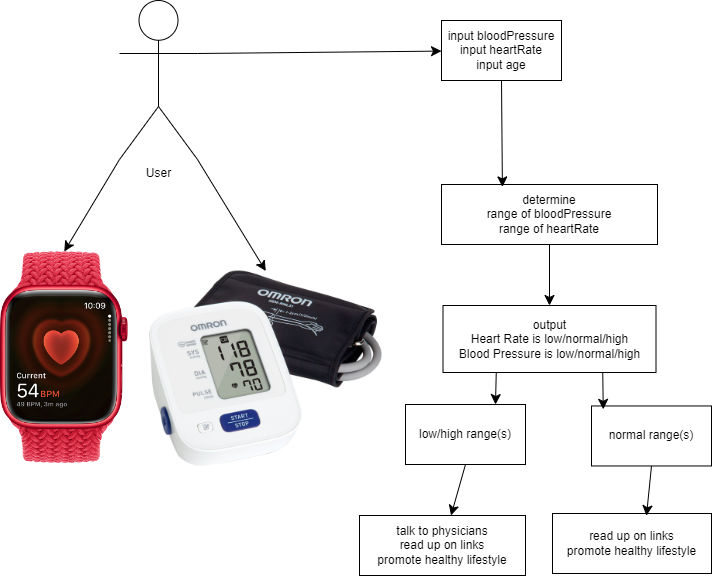

The diagram above was exported from draw.io. Its source (the exported page's mxGraphModel, read from the mxfile embedded in the PNG):
<mxGraphModel dx="725" dy="1328" grid="0" gridSize="10" guides="1" tooltips="1" connect="1" arrows="1" fold="1" page="0" pageScale="1" pageWidth="850" pageHeight="1100" math="0" shadow="0">
  <root>
    <mxCell id="0" />
    <mxCell id="1" parent="0" />
    <mxCell id="5RQfVfNkz0LlZJlh92f--1" value="" style="shape=image;verticalLabelPosition=bottom;labelBackgroundColor=default;verticalAlign=top;aspect=fixed;imageAspect=0;image=https://cdsassets.apple.com/live/7WUAS350/images/health/watchos-10-series-8-heart-rate.png;" vertex="1" parent="1">
      <mxGeometry x="50" y="49" width="127.54" height="212" as="geometry" />
    </mxCell>
    <mxCell id="5RQfVfNkz0LlZJlh92f--2" value="" style="shape=image;verticalLabelPosition=bottom;labelBackgroundColor=default;verticalAlign=top;aspect=fixed;imageAspect=0;image=https://pisces.bbystatic.com/image2/BestBuy_US/images/products/6370/6370324_sd.jpg;" vertex="1" parent="1">
      <mxGeometry x="199" y="68.53999999999999" width="232.55" height="194.92" as="geometry" />
    </mxCell>
    <mxCell id="5RQfVfNkz0LlZJlh92f--7" style="edgeStyle=none;curved=1;rounded=0;orthogonalLoop=1;jettySize=auto;html=1;exitX=0;exitY=1;exitDx=0;exitDy=0;exitPerimeter=0;entryX=0.5;entryY=0;entryDx=0;entryDy=0;fontSize=12;startSize=8;endSize=8;" edge="1" parent="1" source="5RQfVfNkz0LlZJlh92f--3" target="5RQfVfNkz0LlZJlh92f--1">
      <mxGeometry relative="1" as="geometry" />
    </mxCell>
    <mxCell id="5RQfVfNkz0LlZJlh92f--8" style="edgeStyle=none;curved=1;rounded=0;orthogonalLoop=1;jettySize=auto;html=1;exitX=1;exitY=1;exitDx=0;exitDy=0;exitPerimeter=0;entryX=0.5;entryY=0;entryDx=0;entryDy=0;fontSize=12;startSize=8;endSize=8;" edge="1" parent="1" source="5RQfVfNkz0LlZJlh92f--3" target="5RQfVfNkz0LlZJlh92f--2">
      <mxGeometry relative="1" as="geometry" />
    </mxCell>
    <mxCell id="5RQfVfNkz0LlZJlh92f--11" style="edgeStyle=none;curved=1;rounded=0;orthogonalLoop=1;jettySize=auto;html=1;exitX=1;exitY=0.3333333333333333;exitDx=0;exitDy=0;exitPerimeter=0;fontSize=12;startSize=8;endSize=8;" edge="1" parent="1" source="5RQfVfNkz0LlZJlh92f--3" target="5RQfVfNkz0LlZJlh92f--10">
      <mxGeometry relative="1" as="geometry" />
    </mxCell>
    <mxCell id="5RQfVfNkz0LlZJlh92f--3" value="User" style="shape=umlActor;verticalLabelPosition=bottom;verticalAlign=top;html=1;outlineConnect=0;" vertex="1" parent="1">
      <mxGeometry x="169" y="-202" width="78" height="159" as="geometry" />
    </mxCell>
    <mxCell id="5RQfVfNkz0LlZJlh92f--10" value="input bloodPressure&lt;div&gt;input heartRate&lt;/div&gt;&lt;div&gt;input age&lt;/div&gt;" style="whiteSpace=wrap;html=1;" vertex="1" parent="1">
      <mxGeometry x="491" y="-182" width="120" height="60" as="geometry" />
    </mxCell>
    <mxCell id="5RQfVfNkz0LlZJlh92f--16" style="edgeStyle=none;curved=1;rounded=0;orthogonalLoop=1;jettySize=auto;html=1;exitX=0.5;exitY=1;exitDx=0;exitDy=0;entryX=0.5;entryY=0;entryDx=0;entryDy=0;fontSize=12;startSize=8;endSize=8;" edge="1" parent="1" source="5RQfVfNkz0LlZJlh92f--12" target="5RQfVfNkz0LlZJlh92f--15">
      <mxGeometry relative="1" as="geometry" />
    </mxCell>
    <mxCell id="5RQfVfNkz0LlZJlh92f--12" value="determine&lt;div&gt;range of bloodPressure&lt;/div&gt;&lt;div&gt;range of heartRate&lt;/div&gt;" style="whiteSpace=wrap;html=1;" vertex="1" parent="1">
      <mxGeometry x="491" y="-18" width="216" height="60" as="geometry" />
    </mxCell>
    <mxCell id="5RQfVfNkz0LlZJlh92f--14" style="edgeStyle=none;curved=1;rounded=0;orthogonalLoop=1;jettySize=auto;html=1;exitX=0.5;exitY=1;exitDx=0;exitDy=0;entryX=0.282;entryY=0.04;entryDx=0;entryDy=0;entryPerimeter=0;fontSize=12;startSize=8;endSize=8;" edge="1" parent="1" source="5RQfVfNkz0LlZJlh92f--10" target="5RQfVfNkz0LlZJlh92f--12">
      <mxGeometry relative="1" as="geometry" />
    </mxCell>
    <mxCell id="5RQfVfNkz0LlZJlh92f--22" style="edgeStyle=none;curved=1;rounded=0;orthogonalLoop=1;jettySize=auto;html=1;exitX=0.25;exitY=1;exitDx=0;exitDy=0;entryX=0.75;entryY=0;entryDx=0;entryDy=0;fontSize=12;startSize=8;endSize=8;" edge="1" parent="1" source="5RQfVfNkz0LlZJlh92f--15" target="5RQfVfNkz0LlZJlh92f--17">
      <mxGeometry relative="1" as="geometry" />
    </mxCell>
    <mxCell id="5RQfVfNkz0LlZJlh92f--15" value="output&lt;div&gt;Heart Rate is low/normal/high&lt;/div&gt;&lt;div&gt;Blood Pressure is low/normal/high&lt;/div&gt;" style="whiteSpace=wrap;html=1;" vertex="1" parent="1">
      <mxGeometry x="492.5" y="103" width="213" height="67" as="geometry" />
    </mxCell>
    <mxCell id="5RQfVfNkz0LlZJlh92f--23" style="edgeStyle=none;curved=1;rounded=0;orthogonalLoop=1;jettySize=auto;html=1;exitX=0.5;exitY=1;exitDx=0;exitDy=0;fontSize=12;startSize=8;endSize=8;" edge="1" parent="1" source="5RQfVfNkz0LlZJlh92f--17" target="5RQfVfNkz0LlZJlh92f--19">
      <mxGeometry relative="1" as="geometry" />
    </mxCell>
    <mxCell id="5RQfVfNkz0LlZJlh92f--17" value="low/high range(s)" style="whiteSpace=wrap;html=1;" vertex="1" parent="1">
      <mxGeometry x="455" y="202" width="120" height="60" as="geometry" />
    </mxCell>
    <mxCell id="5RQfVfNkz0LlZJlh92f--18" value="normal range(s)" style="whiteSpace=wrap;html=1;" vertex="1" parent="1">
      <mxGeometry x="641" y="203.46" width="120" height="60" as="geometry" />
    </mxCell>
    <mxCell id="5RQfVfNkz0LlZJlh92f--19" value="talk to physicians&lt;div&gt;read up on links&lt;/div&gt;&lt;div&gt;promote healthy lifestyle&lt;/div&gt;" style="whiteSpace=wrap;html=1;" vertex="1" parent="1">
      <mxGeometry x="409" y="313" width="166" height="60" as="geometry" />
    </mxCell>
    <mxCell id="5RQfVfNkz0LlZJlh92f--20" value="read up on links&lt;div&gt;promote healthy lifestyle&lt;/div&gt;" style="whiteSpace=wrap;html=1;" vertex="1" parent="1">
      <mxGeometry x="602" y="311" width="159" height="60" as="geometry" />
    </mxCell>
    <mxCell id="5RQfVfNkz0LlZJlh92f--21" style="edgeStyle=none;curved=1;rounded=0;orthogonalLoop=1;jettySize=auto;html=1;exitX=0.75;exitY=1;exitDx=0;exitDy=0;entryX=0.098;entryY=0.056;entryDx=0;entryDy=0;entryPerimeter=0;fontSize=12;startSize=8;endSize=8;" edge="1" parent="1" source="5RQfVfNkz0LlZJlh92f--15" target="5RQfVfNkz0LlZJlh92f--18">
      <mxGeometry relative="1" as="geometry" />
    </mxCell>
    <mxCell id="5RQfVfNkz0LlZJlh92f--24" style="edgeStyle=none;curved=1;rounded=0;orthogonalLoop=1;jettySize=auto;html=1;exitX=0.5;exitY=1;exitDx=0;exitDy=0;entryX=0.591;entryY=0.037;entryDx=0;entryDy=0;entryPerimeter=0;fontSize=12;startSize=8;endSize=8;" edge="1" parent="1" source="5RQfVfNkz0LlZJlh92f--18" target="5RQfVfNkz0LlZJlh92f--20">
      <mxGeometry relative="1" as="geometry" />
    </mxCell>
  </root>
</mxGraphModel>